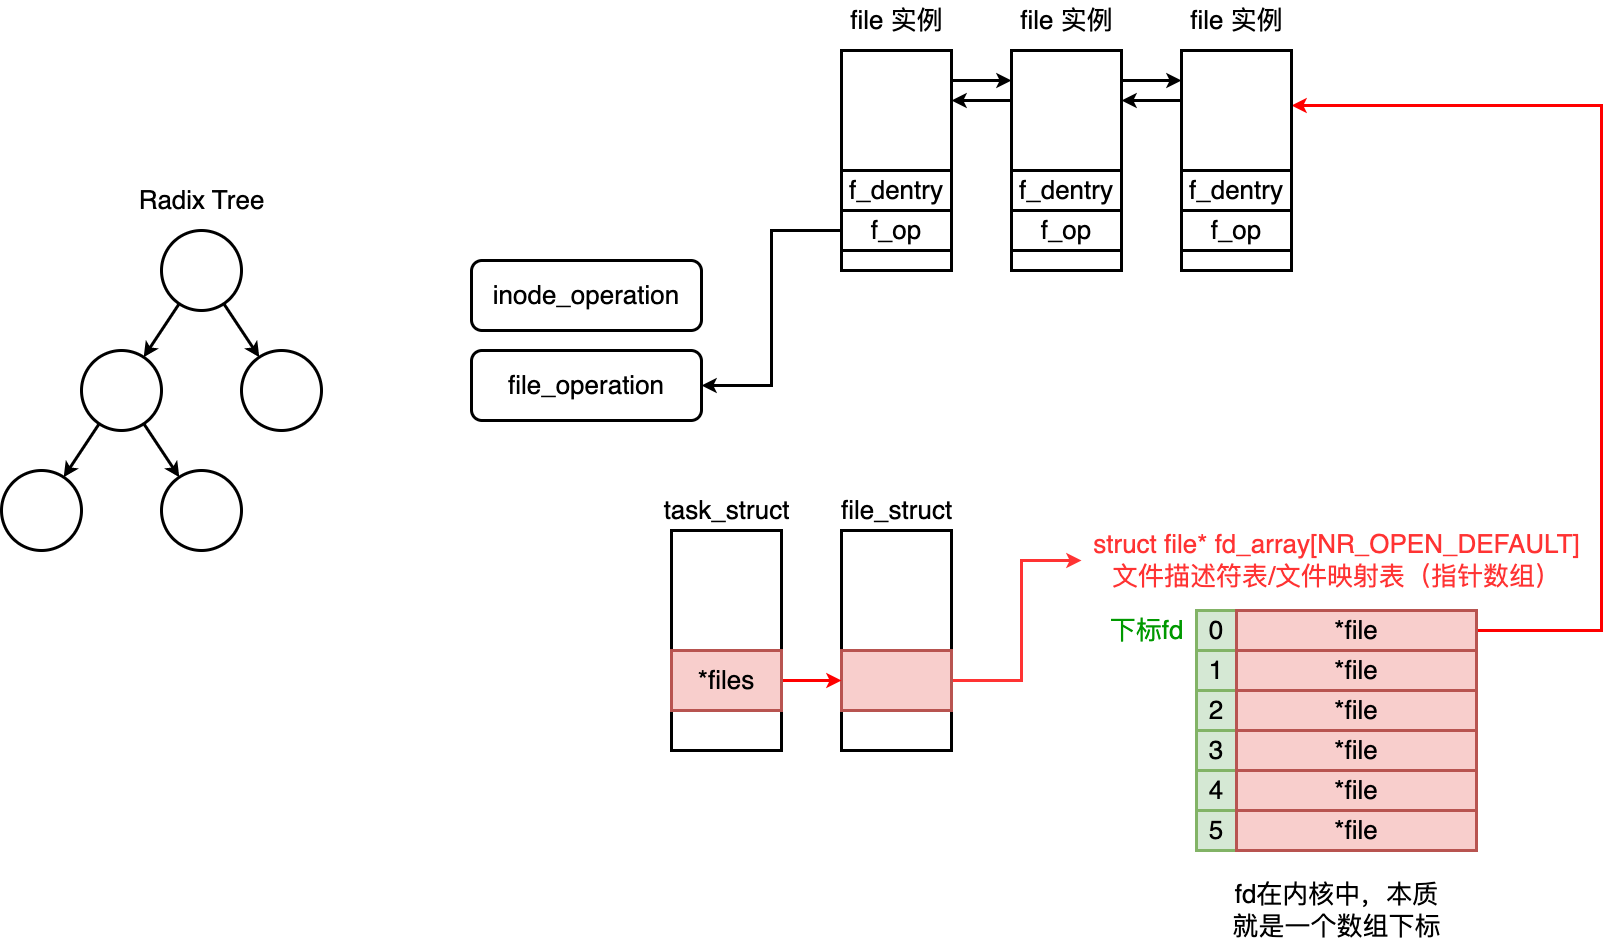

The diagram above was exported from draw.io. Its source (the exported page's mxGraphModel, read from the mxfile embedded in the PNG):
<mxGraphModel dx="1453" dy="1576" grid="1" gridSize="10" guides="1" tooltips="1" connect="1" arrows="1" fold="1" page="0" pageScale="1" pageWidth="827" pageHeight="1169" background="#ffffff" math="0" shadow="0">
  <root>
    <mxCell id="0" />
    <mxCell id="1" parent="0" />
    <mxCell id="_KJuheidNWfo7d4sFFgz-2" value="" style="rounded=0;whiteSpace=wrap;html=1;strokeWidth=3;" parent="1" vertex="1">
      <mxGeometry x="480" y="60" width="110" height="220" as="geometry" />
    </mxCell>
    <mxCell id="_KJuheidNWfo7d4sFFgz-32" style="edgeStyle=orthogonalEdgeStyle;rounded=0;orthogonalLoop=1;jettySize=auto;html=1;strokeWidth=3;strokeColor=#FF3333;" parent="1" source="_KJuheidNWfo7d4sFFgz-1" target="_KJuheidNWfo7d4sFFgz-18" edge="1">
      <mxGeometry relative="1" as="geometry">
        <Array as="points">
          <mxPoint x="660" y="210" />
          <mxPoint x="660" y="90" />
        </Array>
      </mxGeometry>
    </mxCell>
    <mxCell id="_KJuheidNWfo7d4sFFgz-1" value="" style="rounded=0;whiteSpace=wrap;html=1;strokeWidth=3;fillColor=#f8cecc;strokeColor=#b85450;" parent="1" vertex="1">
      <mxGeometry x="480" y="180" width="110" height="60" as="geometry" />
    </mxCell>
    <mxCell id="_KJuheidNWfo7d4sFFgz-3" value="&lt;font style=&quot;font-size: 26px;&quot;&gt;file_struct&lt;br&gt;&lt;/font&gt;" style="text;html=1;align=center;verticalAlign=middle;resizable=0;points=[];autosize=1;strokeColor=none;fillColor=none;" parent="1" vertex="1">
      <mxGeometry x="470" y="20" width="130" height="40" as="geometry" />
    </mxCell>
    <mxCell id="_KJuheidNWfo7d4sFFgz-18" value="&lt;font style=&quot;font-size: 26px;&quot;&gt;&lt;font color=&quot;#ff3333&quot;&gt;struct file* fd_array[NR_OPEN_DEFAULT]&lt;br&gt;文件描述符表/文件映射表（指针数组）&lt;/font&gt;&lt;br&gt;&lt;/font&gt;" style="text;html=1;align=center;verticalAlign=middle;resizable=0;points=[];autosize=1;strokeColor=none;fillColor=none;" parent="1" vertex="1">
      <mxGeometry x="720" y="50" width="510" height="80" as="geometry" />
    </mxCell>
    <mxCell id="_KJuheidNWfo7d4sFFgz-24" value="&lt;font style=&quot;font-size: 26px;&quot;&gt;0&lt;/font&gt;" style="rounded=0;whiteSpace=wrap;html=1;strokeWidth=3;fillColor=#d5e8d4;strokeColor=#82b366;" parent="1" vertex="1">
      <mxGeometry x="835" y="140" width="40" height="40" as="geometry" />
    </mxCell>
    <mxCell id="_KJuheidNWfo7d4sFFgz-25" value="&lt;font style=&quot;font-size: 26px;&quot;&gt;1&lt;/font&gt;" style="rounded=0;whiteSpace=wrap;html=1;strokeWidth=3;fillColor=#d5e8d4;strokeColor=#82b366;" parent="1" vertex="1">
      <mxGeometry x="835" y="180" width="40" height="40" as="geometry" />
    </mxCell>
    <mxCell id="_KJuheidNWfo7d4sFFgz-26" value="&lt;font style=&quot;font-size: 26px;&quot;&gt;2&lt;/font&gt;" style="rounded=0;whiteSpace=wrap;html=1;strokeWidth=3;fillColor=#d5e8d4;strokeColor=#82b366;" parent="1" vertex="1">
      <mxGeometry x="835" y="220" width="40" height="40" as="geometry" />
    </mxCell>
    <mxCell id="_KJuheidNWfo7d4sFFgz-27" value="&lt;font style=&quot;font-size: 26px;&quot;&gt;3&lt;/font&gt;" style="rounded=0;whiteSpace=wrap;html=1;strokeWidth=3;fillColor=#d5e8d4;strokeColor=#82b366;" parent="1" vertex="1">
      <mxGeometry x="835" y="260" width="40" height="40" as="geometry" />
    </mxCell>
    <mxCell id="_KJuheidNWfo7d4sFFgz-28" value="&lt;font style=&quot;font-size: 26px;&quot;&gt;4&lt;/font&gt;" style="rounded=0;whiteSpace=wrap;html=1;strokeWidth=3;fillColor=#d5e8d4;strokeColor=#82b366;" parent="1" vertex="1">
      <mxGeometry x="835" y="300" width="40" height="40" as="geometry" />
    </mxCell>
    <mxCell id="_KJuheidNWfo7d4sFFgz-29" value="&lt;font style=&quot;font-size: 26px;&quot;&gt;5&lt;/font&gt;" style="rounded=0;whiteSpace=wrap;html=1;strokeWidth=3;fillColor=#d5e8d4;strokeColor=#82b366;" parent="1" vertex="1">
      <mxGeometry x="835" y="340" width="40" height="40" as="geometry" />
    </mxCell>
    <mxCell id="_KJuheidNWfo7d4sFFgz-30" value="&lt;font color=&quot;#009900&quot; style=&quot;font-size: 26px;&quot;&gt;下标fd&lt;/font&gt;" style="text;html=1;align=center;verticalAlign=middle;resizable=0;points=[];autosize=1;strokeColor=none;fillColor=none;" parent="1" vertex="1">
      <mxGeometry x="735" y="140" width="100" height="40" as="geometry" />
    </mxCell>
    <mxCell id="q95bfKL8PdSGUPBRCHtL-13" value="&lt;div style=&quot;font-size: 26px;&quot;&gt;&lt;font style=&quot;font-size: 26px;&quot;&gt;fd在内核中，本质&lt;/font&gt;&lt;/div&gt;&lt;div style=&quot;font-size: 26px;&quot;&gt;&lt;font style=&quot;font-size: 26px;&quot;&gt;就是一个数组下标&lt;/font&gt;&lt;/div&gt;" style="text;html=1;align=center;verticalAlign=middle;resizable=0;points=[];autosize=1;strokeColor=none;fillColor=none;" parent="1" vertex="1">
      <mxGeometry x="860" y="400" width="230" height="80" as="geometry" />
    </mxCell>
    <mxCell id="r7WK1AslBxyfa__jv7RO-1" value="" style="rounded=0;whiteSpace=wrap;html=1;strokeWidth=3;" parent="1" vertex="1">
      <mxGeometry x="310" y="60" width="110" height="220" as="geometry" />
    </mxCell>
    <mxCell id="r7WK1AslBxyfa__jv7RO-5" style="edgeStyle=orthogonalEdgeStyle;rounded=0;orthogonalLoop=1;jettySize=auto;html=1;entryX=0;entryY=0.5;entryDx=0;entryDy=0;strokeColor=#FF0000;strokeWidth=3;" parent="1" source="r7WK1AslBxyfa__jv7RO-2" target="_KJuheidNWfo7d4sFFgz-1" edge="1">
      <mxGeometry relative="1" as="geometry" />
    </mxCell>
    <mxCell id="r7WK1AslBxyfa__jv7RO-2" value="&lt;font style=&quot;font-size: 26px;&quot;&gt;*files&lt;/font&gt;" style="rounded=0;whiteSpace=wrap;html=1;strokeWidth=3;fillColor=#f8cecc;strokeColor=#b85450;" parent="1" vertex="1">
      <mxGeometry x="310" y="180" width="110" height="60" as="geometry" />
    </mxCell>
    <mxCell id="r7WK1AslBxyfa__jv7RO-3" value="&lt;font style=&quot;font-size: 26px;&quot;&gt;task_struct&lt;br&gt;&lt;/font&gt;" style="text;html=1;align=center;verticalAlign=middle;resizable=0;points=[];autosize=1;strokeColor=none;fillColor=none;" parent="1" vertex="1">
      <mxGeometry x="290" y="20" width="150" height="40" as="geometry" />
    </mxCell>
    <mxCell id="TCB-wgbUF0OVF5ddPoD7-27" style="edgeStyle=orthogonalEdgeStyle;rounded=0;orthogonalLoop=1;jettySize=auto;html=1;entryX=1;entryY=0.25;entryDx=0;entryDy=0;strokeWidth=3;fillColor=#f8cecc;strokeColor=#FF0000;" edge="1" parent="1" source="_KJuheidNWfo7d4sFFgz-11" target="TCB-wgbUF0OVF5ddPoD7-3">
      <mxGeometry relative="1" as="geometry">
        <Array as="points">
          <mxPoint x="1240" y="160" />
          <mxPoint x="1240" y="-365" />
        </Array>
      </mxGeometry>
    </mxCell>
    <mxCell id="_KJuheidNWfo7d4sFFgz-11" value="&lt;font style=&quot;font-size: 26px;&quot;&gt;*file&lt;/font&gt;" style="rounded=0;whiteSpace=wrap;html=1;fillColor=#f8cecc;strokeColor=#b85450;strokeWidth=3;" parent="1" vertex="1">
      <mxGeometry x="875" y="140" width="240" height="40" as="geometry" />
    </mxCell>
    <mxCell id="_KJuheidNWfo7d4sFFgz-21" value="&lt;font style=&quot;font-size: 26px;&quot;&gt;*file&lt;/font&gt;" style="rounded=0;whiteSpace=wrap;html=1;fillColor=#f8cecc;strokeColor=#b85450;strokeWidth=3;" parent="1" vertex="1">
      <mxGeometry x="875" y="300" width="240" height="40" as="geometry" />
    </mxCell>
    <mxCell id="Zdcek6wqY-Mk7b10kxxC-2" value="&lt;font style=&quot;font-size: 26px;&quot;&gt;*file&lt;/font&gt;" style="rounded=0;whiteSpace=wrap;html=1;fillColor=#f8cecc;strokeColor=#b85450;strokeWidth=3;" parent="1" vertex="1">
      <mxGeometry x="875" y="180" width="240" height="40" as="geometry" />
    </mxCell>
    <mxCell id="Zdcek6wqY-Mk7b10kxxC-3" value="&lt;font style=&quot;font-size: 26px;&quot;&gt;*file&lt;/font&gt;" style="rounded=0;whiteSpace=wrap;html=1;fillColor=#f8cecc;strokeColor=#b85450;strokeWidth=3;" parent="1" vertex="1">
      <mxGeometry x="875" y="220" width="240" height="40" as="geometry" />
    </mxCell>
    <mxCell id="Zdcek6wqY-Mk7b10kxxC-4" value="&lt;font style=&quot;font-size: 26px;&quot;&gt;*file&lt;/font&gt;" style="rounded=0;whiteSpace=wrap;html=1;fillColor=#f8cecc;strokeColor=#b85450;strokeWidth=3;" parent="1" vertex="1">
      <mxGeometry x="875" y="260" width="240" height="40" as="geometry" />
    </mxCell>
    <mxCell id="Zdcek6wqY-Mk7b10kxxC-9" value="&lt;font style=&quot;font-size: 26px;&quot;&gt;*file&lt;/font&gt;" style="rounded=0;whiteSpace=wrap;html=1;fillColor=#f8cecc;strokeColor=#b85450;strokeWidth=3;" parent="1" vertex="1">
      <mxGeometry x="875" y="340" width="240" height="40" as="geometry" />
    </mxCell>
    <mxCell id="TCB-wgbUF0OVF5ddPoD7-19" style="edgeStyle=orthogonalEdgeStyle;rounded=0;orthogonalLoop=1;jettySize=auto;html=1;strokeWidth=3;" edge="1" parent="1" source="TCB-wgbUF0OVF5ddPoD7-3" target="TCB-wgbUF0OVF5ddPoD7-8">
      <mxGeometry relative="1" as="geometry">
        <Array as="points">
          <mxPoint x="790" y="-370" />
          <mxPoint x="790" y="-370" />
        </Array>
      </mxGeometry>
    </mxCell>
    <mxCell id="TCB-wgbUF0OVF5ddPoD7-3" value="" style="rounded=0;whiteSpace=wrap;html=1;strokeWidth=3;" vertex="1" parent="1">
      <mxGeometry x="820" y="-420" width="110" height="220" as="geometry" />
    </mxCell>
    <mxCell id="TCB-wgbUF0OVF5ddPoD7-4" value="&lt;span style=&quot;font-size: 26px;&quot;&gt;f_op&lt;/span&gt;" style="rounded=0;whiteSpace=wrap;html=1;strokeWidth=3;" vertex="1" parent="1">
      <mxGeometry x="820" y="-260" width="110" height="40" as="geometry" />
    </mxCell>
    <mxCell id="TCB-wgbUF0OVF5ddPoD7-6" value="&lt;span style=&quot;font-size: 26px;&quot;&gt;f_dentry&lt;/span&gt;" style="rounded=0;whiteSpace=wrap;html=1;strokeWidth=3;" vertex="1" parent="1">
      <mxGeometry x="820" y="-300" width="110" height="40" as="geometry" />
    </mxCell>
    <mxCell id="TCB-wgbUF0OVF5ddPoD7-7" value="&lt;font style=&quot;font-size: 26px;&quot;&gt;file 实例&lt;/font&gt;" style="text;html=1;align=center;verticalAlign=middle;resizable=0;points=[];autosize=1;strokeColor=none;fillColor=none;" vertex="1" parent="1">
      <mxGeometry x="815" y="-470" width="120" height="40" as="geometry" />
    </mxCell>
    <mxCell id="TCB-wgbUF0OVF5ddPoD7-17" style="edgeStyle=orthogonalEdgeStyle;rounded=0;orthogonalLoop=1;jettySize=auto;html=1;strokeWidth=3;" edge="1" parent="1" source="TCB-wgbUF0OVF5ddPoD7-8" target="TCB-wgbUF0OVF5ddPoD7-12">
      <mxGeometry relative="1" as="geometry">
        <Array as="points">
          <mxPoint x="620" y="-370" />
          <mxPoint x="620" y="-370" />
        </Array>
      </mxGeometry>
    </mxCell>
    <mxCell id="TCB-wgbUF0OVF5ddPoD7-18" style="edgeStyle=orthogonalEdgeStyle;rounded=0;orthogonalLoop=1;jettySize=auto;html=1;strokeWidth=3;" edge="1" parent="1" source="TCB-wgbUF0OVF5ddPoD7-8" target="TCB-wgbUF0OVF5ddPoD7-3">
      <mxGeometry relative="1" as="geometry">
        <Array as="points">
          <mxPoint x="790" y="-390" />
          <mxPoint x="790" y="-390" />
        </Array>
      </mxGeometry>
    </mxCell>
    <mxCell id="TCB-wgbUF0OVF5ddPoD7-8" value="" style="rounded=0;whiteSpace=wrap;html=1;strokeWidth=3;" vertex="1" parent="1">
      <mxGeometry x="650" y="-420" width="110" height="220" as="geometry" />
    </mxCell>
    <mxCell id="TCB-wgbUF0OVF5ddPoD7-9" value="&lt;span style=&quot;font-size: 26px;&quot;&gt;f_op&lt;/span&gt;" style="rounded=0;whiteSpace=wrap;html=1;strokeWidth=3;" vertex="1" parent="1">
      <mxGeometry x="650" y="-260" width="110" height="40" as="geometry" />
    </mxCell>
    <mxCell id="TCB-wgbUF0OVF5ddPoD7-10" value="&lt;span style=&quot;font-size: 26px;&quot;&gt;f_dentry&lt;/span&gt;" style="rounded=0;whiteSpace=wrap;html=1;strokeWidth=3;" vertex="1" parent="1">
      <mxGeometry x="650" y="-300" width="110" height="40" as="geometry" />
    </mxCell>
    <mxCell id="TCB-wgbUF0OVF5ddPoD7-11" value="&lt;font style=&quot;font-size: 26px;&quot;&gt;file 实例&lt;/font&gt;" style="text;html=1;align=center;verticalAlign=middle;resizable=0;points=[];autosize=1;strokeColor=none;fillColor=none;" vertex="1" parent="1">
      <mxGeometry x="645" y="-470" width="120" height="40" as="geometry" />
    </mxCell>
    <mxCell id="TCB-wgbUF0OVF5ddPoD7-16" style="edgeStyle=orthogonalEdgeStyle;rounded=0;orthogonalLoop=1;jettySize=auto;html=1;strokeWidth=3;" edge="1" parent="1" source="TCB-wgbUF0OVF5ddPoD7-12" target="TCB-wgbUF0OVF5ddPoD7-8">
      <mxGeometry relative="1" as="geometry">
        <Array as="points">
          <mxPoint x="630" y="-390" />
          <mxPoint x="630" y="-390" />
        </Array>
      </mxGeometry>
    </mxCell>
    <mxCell id="TCB-wgbUF0OVF5ddPoD7-12" value="" style="rounded=0;whiteSpace=wrap;html=1;strokeWidth=3;" vertex="1" parent="1">
      <mxGeometry x="480" y="-420" width="110" height="220" as="geometry" />
    </mxCell>
    <mxCell id="TCB-wgbUF0OVF5ddPoD7-25" style="edgeStyle=orthogonalEdgeStyle;rounded=0;orthogonalLoop=1;jettySize=auto;html=1;entryX=1;entryY=0.5;entryDx=0;entryDy=0;strokeWidth=3;" edge="1" parent="1" source="TCB-wgbUF0OVF5ddPoD7-13" target="TCB-wgbUF0OVF5ddPoD7-23">
      <mxGeometry relative="1" as="geometry" />
    </mxCell>
    <mxCell id="TCB-wgbUF0OVF5ddPoD7-13" value="&lt;span style=&quot;font-size: 26px;&quot;&gt;f_op&lt;/span&gt;" style="rounded=0;whiteSpace=wrap;html=1;strokeWidth=3;" vertex="1" parent="1">
      <mxGeometry x="480" y="-260" width="110" height="40" as="geometry" />
    </mxCell>
    <mxCell id="TCB-wgbUF0OVF5ddPoD7-14" value="&lt;span style=&quot;font-size: 26px;&quot;&gt;f_dentry&lt;/span&gt;" style="rounded=0;whiteSpace=wrap;html=1;strokeWidth=3;" vertex="1" parent="1">
      <mxGeometry x="480" y="-300" width="110" height="40" as="geometry" />
    </mxCell>
    <mxCell id="TCB-wgbUF0OVF5ddPoD7-15" value="&lt;font style=&quot;font-size: 26px;&quot;&gt;file 实例&lt;/font&gt;" style="text;html=1;align=center;verticalAlign=middle;resizable=0;points=[];autosize=1;strokeColor=none;fillColor=none;" vertex="1" parent="1">
      <mxGeometry x="475" y="-470" width="120" height="40" as="geometry" />
    </mxCell>
    <mxCell id="TCB-wgbUF0OVF5ddPoD7-23" value="&lt;font style=&quot;font-size: 26px;&quot;&gt;file_operation&lt;/font&gt;" style="rounded=1;whiteSpace=wrap;html=1;strokeWidth=3;" vertex="1" parent="1">
      <mxGeometry x="110" y="-120" width="230" height="70" as="geometry" />
    </mxCell>
    <mxCell id="TCB-wgbUF0OVF5ddPoD7-24" value="&lt;font style=&quot;font-size: 26px;&quot;&gt;inode_operation&lt;/font&gt;" style="rounded=1;whiteSpace=wrap;html=1;strokeWidth=3;" vertex="1" parent="1">
      <mxGeometry x="110" y="-210" width="230" height="70" as="geometry" />
    </mxCell>
    <mxCell id="TCB-wgbUF0OVF5ddPoD7-39" style="rounded=0;orthogonalLoop=1;jettySize=auto;html=1;strokeWidth=3;" edge="1" parent="1" source="TCB-wgbUF0OVF5ddPoD7-29" target="TCB-wgbUF0OVF5ddPoD7-30">
      <mxGeometry relative="1" as="geometry" />
    </mxCell>
    <mxCell id="TCB-wgbUF0OVF5ddPoD7-40" style="rounded=0;orthogonalLoop=1;jettySize=auto;html=1;strokeWidth=3;" edge="1" parent="1" source="TCB-wgbUF0OVF5ddPoD7-29" target="TCB-wgbUF0OVF5ddPoD7-31">
      <mxGeometry relative="1" as="geometry" />
    </mxCell>
    <mxCell id="TCB-wgbUF0OVF5ddPoD7-29" value="" style="ellipse;whiteSpace=wrap;html=1;aspect=fixed;strokeWidth=3;" vertex="1" parent="1">
      <mxGeometry x="-200" y="-240" width="80" height="80" as="geometry" />
    </mxCell>
    <mxCell id="TCB-wgbUF0OVF5ddPoD7-41" style="rounded=0;orthogonalLoop=1;jettySize=auto;html=1;strokeWidth=3;" edge="1" parent="1" source="TCB-wgbUF0OVF5ddPoD7-30" target="TCB-wgbUF0OVF5ddPoD7-36">
      <mxGeometry relative="1" as="geometry" />
    </mxCell>
    <mxCell id="TCB-wgbUF0OVF5ddPoD7-42" style="rounded=0;orthogonalLoop=1;jettySize=auto;html=1;strokeWidth=3;" edge="1" parent="1" source="TCB-wgbUF0OVF5ddPoD7-30" target="TCB-wgbUF0OVF5ddPoD7-37">
      <mxGeometry relative="1" as="geometry" />
    </mxCell>
    <mxCell id="TCB-wgbUF0OVF5ddPoD7-30" value="" style="ellipse;whiteSpace=wrap;html=1;aspect=fixed;strokeWidth=3;" vertex="1" parent="1">
      <mxGeometry x="-280" y="-120" width="80" height="80" as="geometry" />
    </mxCell>
    <mxCell id="TCB-wgbUF0OVF5ddPoD7-31" value="" style="ellipse;whiteSpace=wrap;html=1;aspect=fixed;strokeWidth=3;" vertex="1" parent="1">
      <mxGeometry x="-120" y="-120" width="80" height="80" as="geometry" />
    </mxCell>
    <mxCell id="TCB-wgbUF0OVF5ddPoD7-36" value="" style="ellipse;whiteSpace=wrap;html=1;aspect=fixed;strokeWidth=3;" vertex="1" parent="1">
      <mxGeometry x="-360" width="80" height="80" as="geometry" />
    </mxCell>
    <mxCell id="TCB-wgbUF0OVF5ddPoD7-37" value="" style="ellipse;whiteSpace=wrap;html=1;aspect=fixed;strokeWidth=3;" vertex="1" parent="1">
      <mxGeometry x="-200" width="80" height="80" as="geometry" />
    </mxCell>
    <mxCell id="TCB-wgbUF0OVF5ddPoD7-43" value="&lt;font style=&quot;font-size: 26px;&quot;&gt;Radix Tree&lt;/font&gt;" style="text;html=1;align=center;verticalAlign=middle;resizable=0;points=[];autosize=1;strokeColor=none;fillColor=none;" vertex="1" parent="1">
      <mxGeometry x="-235" y="-290" width="150" height="40" as="geometry" />
    </mxCell>
  </root>
</mxGraphModel>